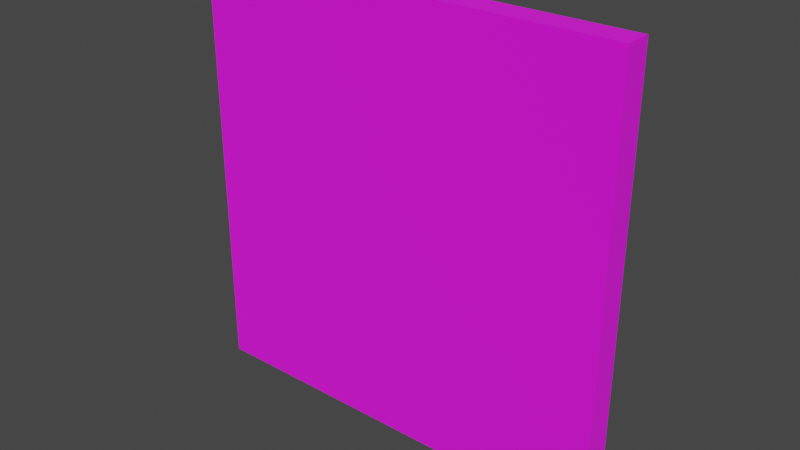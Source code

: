 # Source: WallSmallBLue.blend  (saved by Blender 3.6.13; exported with 4.5.12 LTS)
import bpy
from mathutils import Matrix  # noqa: F401  (used for matrix-valued properties, if any)

bpy.ops.wm.read_factory_settings(use_empty=True)
scene = bpy.context.scene
scene.name = 'Scene'

# ---- collections
col_collection = bpy.data.collections.new('Collection'); scene.collection.children.link(col_collection)

# ---- images (referenced by path relative to the original .blend; pixels are not part of the script)
import os
ASSET_DIR = os.environ.get("B2B_ASSET_DIR", "")  # directory of the original .blend (textures are referenced by path, not embedded)
HERE = os.path.dirname(os.path.abspath(__file__))  # packed textures are extracted next to this script under _unpacked/

def load_image(name, relpath, width, height, colorspace="sRGB"):
    """Load a texture the original file referenced (path relative to the .blend, or extracted next to this script)."""
    p = next((c for c in (os.path.join(HERE, relpath), os.path.join(ASSET_DIR, relpath)) if relpath and os.path.exists(c)), "")
    if p:
        img = bpy.data.images.load(p, check_existing=True)
        img.name = name
    else:  # same state as the original file: an image datablock whose file is absent (Cycles renders it pink)
        img = bpy.data.images.new(name, width, height)
        img.source = "FILE"
        img.filepath = "//" + (relpath or name)
    img.colorspace_settings.name = colorspace
    return img
img_wall1_2_jpg = load_image('wall1.2.jpg', 'wall1.2.jpg', 1024, 1024, 'sRGB')

# ---- materials (node trees are filled in below, after node groups)
mat_material = bpy.data.materials.new('Material')
mat_material.alpha_threshold = 0.0
mat_material.use_transparent_shadow = False
mat_material.line_color = (0.0, 0.0, 0.0, 1.0)

# ---- material node trees
mat_material.use_nodes = True; mat_material.node_tree.nodes.clear()
_N = mat_material.node_tree.nodes; _L = mat_material.node_tree.links
n0 = _N.new('ShaderNodeOutputMaterial'); n0.name = 'Material Output'; n0.location = (300, 300)
n1 = _N.new('ShaderNodeBsdfPrincipled'); n1.name = 'Principled BSDF'; n1.location = (10, 300)
n1.distribution = 'GGX'
n1.subsurface_method = 'BURLEY'
n1.inputs[2].default_value = 1.0
n1.inputs[3].default_value = 1.45
n1.inputs[27].default_value = (0.0, 0.0, 0.0, 1.0)
n1.inputs[28].default_value = 1.0
n2 = _N.new('ShaderNodeTexImage'); n2.name = 'Image Texture'; n2.location = (-280, 280)
n2.image = img_wall1_2_jpg
_L.new(n1.outputs[0], n0.inputs[0])
_L.new(n2.outputs[0], n1.inputs[0])
n0.is_active_output = True

# ---- world
world_world = bpy.data.worlds.new('World'); scene.world = world_world
world_world.use_nodes = True; world_world.node_tree.nodes.clear()
_N = world_world.node_tree.nodes; _L = world_world.node_tree.links
n0 = _N.new('ShaderNodeOutputWorld'); n0.name = 'World Output'; n0.location = (300, 300)
n1 = _N.new('ShaderNodeBackground'); n1.name = 'Background'; n1.location = (10, 300)
n1.inputs[0].default_value = (0.05088, 0.05088, 0.05088, 1.0)
_L.new(n1.outputs[0], n0.inputs[0])
n0.is_active_output = True
world_world.color = (0.05088, 0.05088, 0.05088)
world_world.use_sun_shadow = False
world_world.sun_shadow_jitter_overblur = 0.0

# ---- meshes
me_cube = bpy.data.meshes.new('Cube')
me_cube.from_pydata([(1.0, 0.06204, 2.0), (1.0, 0.06204, 0.0), (1.0, -0.06204, 2.0), (1.0, -0.06204, 0.0), (-1.0, 0.06204, 2.0), (-1.0, 0.06204, 0.0), (-1.0, -0.06204, 2.0), (-1.0, -0.06204, 0.0)], [], [(0, 4, 6, 2), (3, 2, 6, 7), (7, 6, 4, 5), (5, 1, 3, 7), (1, 0, 2, 3), (5, 4, 0, 1)])
_uv = me_cube.uv_layers.new(name='UVMap')
_uv.uv.foreach_set('vector', [0.001003, 0.9974, -0.0009117, 2.0, -1.004, 1.998, -1.002, 0.9955, -0.9998, -0.007167, -1.002, 0.9955, -2.004, 0.9936, -2.002, -0.009082, 2.008, -0.001424, 2.006, 1.001, 1.004, 0.9994, 1.006, -0.003339, 0.004831, -1.008, 0.002917, -0.005253, -0.9998, -0.007167, -0.9979, -1.01, 0.002917, -0.005253, 0.001003, 0.9974, -1.002, 0.9955, -0.9998, -0.007167, 1.006, -0.003339, 1.004, 0.9994, 0.001003, 0.9974, 0.002917, -0.005253])
me_cube.materials.append(mat_material)
me_cube.use_remesh_preserve_volume = False
me_cube.use_remesh_preserve_attributes = False
me_cube.use_mirror_vertex_groups = False
me_cube.update()

# ---- objects
ob_cube = bpy.data.objects.new('Cube', me_cube)

# ---- transforms, parenting, visibility, modifiers, constraints
ob_cube.location = (0.0, 0.0, 0.0)
ob_cube.lock_rotations_4d = False
ob_cube.empty_display_type = 'ARROWS'
ob_cube.lineart.crease_threshold = 0.0

# ---- collection membership
col_collection.objects.link(ob_cube)

# ---- scene / render settings (as saved in the file)
scene.frame_start = 1; scene.frame_end = 250; scene.frame_set(1)
scene.render.engine = 'BLENDER_EEVEE_NEXT'
scene.cycles.use_denoising = False
scene.cycles.samples = 128
scene.cycles.sampling_pattern = 'TABULATED_SOBOL'
scene.cycles.use_adaptive_sampling = False
scene.cycles.use_light_tree = False
scene.view_settings.view_transform = 'Filmic'
bpy.context.view_layer.update()

# ---- added for rendering (the .blend has no active camera and no usable light): camera, sun
cam_auto = bpy.data.cameras.new('AutoCamera')
cam_auto.lens = 50.0
cam_auto.sensor_width = 36.0
cam_auto.clip_end = 1000.0
ob_auto_camera = bpy.data.objects.new('AutoCamera', cam_auto)
scene.collection.objects.link(ob_auto_camera)
ob_auto_camera.location = (2.61945, -3.14334, 3.09556)
ob_auto_camera.rotation_euler = (1.09748, -7.21219e-08, 0.694738)
scene.camera = ob_auto_camera
light_auto_sun = bpy.data.lights.new('AutoSun', 'SUN')
light_auto_sun.energy = 3.0
light_auto_sun.angle = 0.0523599
ob_auto_sun = bpy.data.objects.new('AutoSun', light_auto_sun)
scene.collection.objects.link(ob_auto_sun)
ob_auto_sun.rotation_euler = (0.872665, 0.174533, 0.523599)
bpy.context.view_layer.update()
